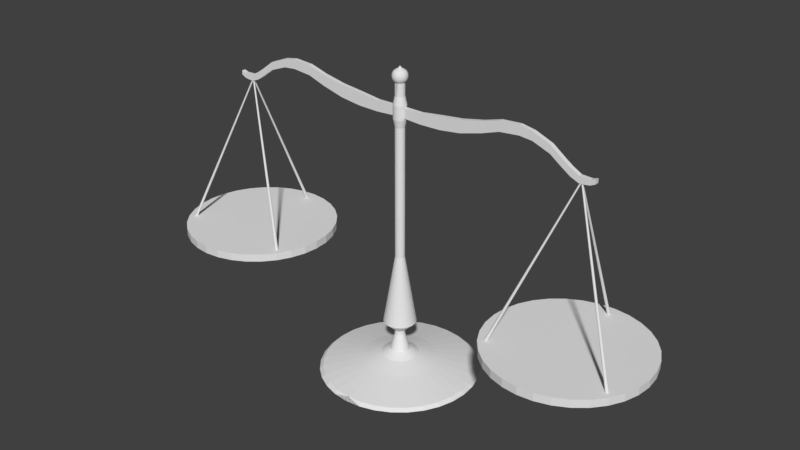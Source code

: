 # Source: balanceScale_pretty2.blend  (saved by Blender 2.79.0; exported with 4.5.12 LTS)
import bpy
from mathutils import Matrix  # noqa: F401  (used for matrix-valued properties, if any)

bpy.ops.wm.read_factory_settings(use_empty=True)
scene = bpy.context.scene
scene.name = 'Scene'

# ---- collections
col_collection_1 = bpy.data.collections.new('Collection 1'); scene.collection.children.link(col_collection_1)

# ---- world
world_world = bpy.data.worlds.new('World'); scene.world = world_world
world_world.color = (0.05088, 0.05088, 0.05088)
world_world.use_sun_shadow = False
world_world.sun_shadow_jitter_overblur = 0.0
world_world.cycles.sampling_method = 'MANUAL'

# ---- meshes
me_cylinder_002 = bpy.data.meshes.new('Cylinder.002')
me_cylinder_002.from_pydata([(-37.9, -23.49, 0.07221), (-0.4076, 0.01586, 2.76), (-37.7, -23.51, 0.07221), (-0.3065, 0.005902, 2.76), (-37.52, -23.57, 0.07221), (-0.2094, -0.02357, 2.76), (-37.34, -23.66, 0.07221), (-0.1198, -0.07144, 2.76), (-37.19, -23.79, 0.07221), (-0.04133, -0.1359, 2.76), (-37.07, -23.94, 0.07221), (0.02308, -0.2143, 2.76), (-36.97, -24.11, 0.07221), (0.07095, -0.3039, 2.76), (-36.92, -24.3, 0.07221), (0.1004, -0.4011, 2.76), (-36.9, -24.49, 0.07221), (0.1104, -0.5021, 2.76), (-36.92, -24.69, 0.07221), (0.1004, -0.6032, 2.76), (-36.97, -24.88, 0.07221), (0.07095, -0.7003, 2.76), (-37.07, -25.05, 0.07221), (0.02308, -0.7899, 2.76), (-37.19, -25.2, 0.07221), (-0.04133, -0.8684, 2.76), (-37.34, -25.32, 0.07221), (-0.1198, -0.9328, 2.76), (-37.52, -25.42, 0.07221), (-0.2094, -0.9806, 2.76), (-37.7, -25.47, 0.07221), (-0.3065, -1.01, 2.76), (-37.9, -25.49, 0.07221), (-0.4076, -1.02, 2.76), (-38.09, -25.47, 0.07221), (-0.5086, -1.01, 2.76), (-38.28, -25.42, 0.07221), (-0.6058, -0.9806, 2.76), (-38.45, -25.32, 0.07221), (-0.6953, -0.9328, 2.76), (-38.61, -25.2, 0.07221), (-0.7738, -0.8684, 2.76), (-38.73, -25.05, 0.07221), (-0.8383, -0.7899, 2.76), (-38.82, -24.88, 0.07221), (-0.8861, -0.7003, 2.76), (-38.88, -24.69, 0.07221), (-0.9156, -0.6032, 2.76), (-38.9, -24.49, 0.07221), (-0.9255, -0.5021, 2.76), (-38.88, -24.3, 0.07221), (-0.9156, -0.4011, 2.76), (-38.82, -24.11, 0.07221), (-0.8861, -0.3039, 2.76), (-38.73, -23.94, 0.07221), (-0.8383, -0.2143, 2.76), (-38.61, -23.79, 0.07221), (-0.7738, -0.1359, 2.76), (-38.45, -23.66, 0.07221), (-0.6953, -0.07144, 2.76), (-38.28, -23.57, 0.07221), (-0.6058, -0.02357, 2.76), (-38.09, -23.51, 0.07221), (-0.5086, 0.005903, 2.76), (38.46, -23.49, 0.07221), (0.6509, 0.004193, 2.76), (38.65, -23.51, 0.07221), (0.7497, -0.005535, 2.76), (38.84, -23.57, 0.07221), (0.8446, -0.03435, 2.76), (39.01, -23.66, 0.07221), (0.9322, -0.08113, 2.76), (39.17, -23.79, 0.07221), (1.009, -0.1441, 2.76), (39.29, -23.94, 0.07221), (1.072, -0.2208, 2.76), (39.38, -24.11, 0.07221), (1.119, -0.3084, 2.76), (39.44, -24.3, 0.07221), (1.147, -0.4033, 2.76), (39.46, -24.49, 0.07221), (1.157, -0.5021, 2.76), (39.44, -24.69, 0.07221), (1.147, -0.6009, 2.76), (39.38, -24.88, 0.07221), (1.119, -0.6959, 2.76), (39.29, -25.05, 0.07221), (1.072, -0.7834, 2.76), (39.17, -25.2, 0.07221), (1.009, -0.8601, 2.76), (39.01, -25.32, 0.07221), (0.9322, -0.9231, 2.76), (38.84, -25.42, 0.07221), (0.8446, -0.9699, 2.76), (38.65, -25.47, 0.07221), (0.7497, -0.9987, 2.76), (38.46, -25.49, 0.07221), (0.6509, -1.008, 2.76), (38.26, -25.47, 0.07221), (0.5521, -0.9987, 2.76), (38.08, -25.42, 0.07221), (0.4571, -0.9699, 2.76), (37.9, -25.32, 0.07221), (0.3696, -0.9231, 2.76), (37.75, -25.2, 0.07221), (0.2929, -0.8601, 2.76), (37.63, -25.05, 0.07221), (0.2299, -0.7834, 2.76), (37.53, -24.88, 0.07221), (0.1831, -0.6959, 2.76), (37.48, -24.69, 0.07221), (0.1543, -0.6009, 2.76), (37.46, -24.49, 0.07221), (0.1446, -0.5021, 2.76), (37.48, -24.3, 0.07221), (0.1543, -0.4033, 2.76), (37.53, -24.11, 0.07221), (0.1831, -0.3084, 2.76), (37.63, -23.94, 0.07221), (0.2299, -0.2208, 2.76), (37.75, -23.79, 0.07221), (0.2929, -0.1441, 2.76), (37.9, -23.66, 0.07221), (0.3696, -0.08113, 2.76), (38.08, -23.57, 0.07221), (0.4571, -0.03435, 2.76), (38.26, -23.51, 0.07221), (0.5521, -0.005535, 2.76), (-0.201, 44.14, 0.07221), (0.115, 0.9675, 2.76), (-0.005924, 44.12, 0.07221), (0.2188, 0.9573, 2.76), (0.1817, 44.07, 0.07221), (0.3186, 0.927, 2.76), (0.3546, 43.97, 0.07221), (0.4106, 0.8779, 2.76), (0.5061, 43.85, 0.07221), (0.4912, 0.8117, 2.76), (0.6305, 43.7, 0.07221), (0.5574, 0.7311, 2.76), (0.7229, 43.53, 0.07221), (0.6065, 0.6391, 2.76), (0.7798, 43.34, 0.07221), (0.6368, 0.5393, 2.76), (0.799, 43.14, 0.07221), (0.6471, 0.4355, 2.76), (0.7798, 42.95, 0.07221), (0.6368, 0.3317, 2.76), (0.7229, 42.76, 0.07221), (0.6065, 0.2319, 2.76), (0.6305, 42.59, 0.07221), (0.5574, 0.1399, 2.76), (0.5061, 42.44, 0.07221), (0.4912, 0.05924, 2.76), (0.3546, 42.31, 0.07221), (0.4106, -0.006924, 2.76), (0.1817, 42.22, 0.07221), (0.3186, -0.0561, 2.76), (-0.005924, 42.16, 0.07221), (0.2188, -0.08637, 2.76), (-0.201, 42.14, 0.07221), (0.115, -0.0966, 2.76), (-0.3961, 42.16, 0.07221), (0.01118, -0.08637, 2.76), (-0.5837, 42.22, 0.07221), (-0.08863, -0.0561, 2.76), (-0.7566, 42.31, 0.07221), (-0.1806, -0.006924, 2.76), (-0.9081, 42.44, 0.07221), (-0.2612, 0.05924, 2.76), (-1.032, 42.59, 0.07221), (-0.3274, 0.1399, 2.76), (-1.125, 42.76, 0.07221), (-0.3766, 0.2319, 2.76), (-1.182, 42.95, 0.07221), (-0.4069, 0.3317, 2.76), (-1.201, 43.14, 0.07221), (-0.4171, 0.4355, 2.76), (-1.182, 43.34, 0.07221), (-0.4069, 0.5393, 2.76), (-1.125, 43.53, 0.07221), (-0.3766, 0.6391, 2.76), (-1.032, 43.7, 0.07221), (-0.3274, 0.7311, 2.76), (-0.9081, 43.85, 0.07221), (-0.2612, 0.8117, 2.76), (-0.7566, 43.97, 0.07221), (-0.1806, 0.8779, 2.76), (-0.5837, 44.07, 0.07221), (-0.08863, 0.927, 2.76), (-0.3961, 44.12, 0.07221), (0.01119, 0.9573, 2.76)], [], [(0, 1, 3, 2), (2, 3, 5, 4), (4, 5, 7, 6), (6, 7, 9, 8), (8, 9, 11, 10), (10, 11, 13, 12), (12, 13, 15, 14), (14, 15, 17, 16), (16, 17, 19, 18), (18, 19, 21, 20), (20, 21, 23, 22), (22, 23, 25, 24), (24, 25, 27, 26), (26, 27, 29, 28), (28, 29, 31, 30), (30, 31, 33, 32), (32, 33, 35, 34), (34, 35, 37, 36), (36, 37, 39, 38), (38, 39, 41, 40), (40, 41, 43, 42), (42, 43, 45, 44), (44, 45, 47, 46), (46, 47, 49, 48), (48, 49, 51, 50), (50, 51, 53, 52), (52, 53, 55, 54), (54, 55, 57, 56), (56, 57, 59, 58), (58, 59, 61, 60), (3, 1, 63, 61, 59, 57, 55, 53, 51, 49, 47, 45, 43, 41, 39, 37, 35, 33, 31, 29, 27, 25, 23, 21, 19, 17, 15, 13, 11, 9, 7, 5), (60, 61, 63, 62), (62, 63, 1, 0), (0, 2, 4, 6, 8, 10, 12, 14, 16, 18, 20, 22, 24, 26, 28, 30, 32, 34, 36, 38, 40, 42, 44, 46, 48, 50, 52, 54, 56, 58, 60, 62), (64, 65, 67, 66), (66, 67, 69, 68), (68, 69, 71, 70), (70, 71, 73, 72), (72, 73, 75, 74), (74, 75, 77, 76), (76, 77, 79, 78), (78, 79, 81, 80), (80, 81, 83, 82), (82, 83, 85, 84), (84, 85, 87, 86), (86, 87, 89, 88), (88, 89, 91, 90), (90, 91, 93, 92), (92, 93, 95, 94), (94, 95, 97, 96), (96, 97, 99, 98), (98, 99, 101, 100), (100, 101, 103, 102), (102, 103, 105, 104), (104, 105, 107, 106), (106, 107, 109, 108), (108, 109, 111, 110), (110, 111, 113, 112), (112, 113, 115, 114), (114, 115, 117, 116), (116, 117, 119, 118), (118, 119, 121, 120), (120, 121, 123, 122), (122, 123, 125, 124), (67, 65, 127, 125, 123, 121, 119, 117, 115, 113, 111, 109, 107, 105, 103, 101, 99, 97, 95, 93, 91, 89, 87, 85, 83, 81, 79, 77, 75, 73, 71, 69), (124, 125, 127, 126), (126, 127, 65, 64), (64, 66, 68, 70, 72, 74, 76, 78, 80, 82, 84, 86, 88, 90, 92, 94, 96, 98, 100, 102, 104, 106, 108, 110, 112, 114, 116, 118, 120, 122, 124, 126), (128, 129, 131, 130), (130, 131, 133, 132), (132, 133, 135, 134), (134, 135, 137, 136), (136, 137, 139, 138), (138, 139, 141, 140), (140, 141, 143, 142), (142, 143, 145, 144), (144, 145, 147, 146), (146, 147, 149, 148), (148, 149, 151, 150), (150, 151, 153, 152), (152, 153, 155, 154), (154, 155, 157, 156), (156, 157, 159, 158), (158, 159, 161, 160), (160, 161, 163, 162), (162, 163, 165, 164), (164, 165, 167, 166), (166, 167, 169, 168), (168, 169, 171, 170), (170, 171, 173, 172), (172, 173, 175, 174), (174, 175, 177, 176), (176, 177, 179, 178), (178, 179, 181, 180), (180, 181, 183, 182), (182, 183, 185, 184), (184, 185, 187, 186), (186, 187, 189, 188), (131, 129, 191, 189, 187, 185, 183, 181, 179, 177, 175, 173, 171, 169, 167, 165, 163, 161, 159, 157, 155, 153, 151, 149, 147, 145, 143, 141, 139, 137, 135, 133), (188, 189, 191, 190), (190, 191, 129, 128), (128, 130, 132, 134, 136, 138, 140, 142, 144, 146, 148, 150, 152, 154, 156, 158, 160, 162, 164, 166, 168, 170, 172, 174, 176, 178, 180, 182, 184, 186, 188, 190)])
me_cylinder_002.use_remesh_preserve_volume = False
me_cylinder_002.use_remesh_preserve_attributes = False
me_cylinder_002.use_mirror_vertex_groups = False
me_cylinder_002.update()
me_cylinder_003 = bpy.data.meshes.new('Cylinder.003')
me_cylinder_003.from_pydata([(0.0, 1.0, -1.0), (0.0, 1.0, 1.0), (0.1951, 0.9808, -1.0), (0.1951, 0.9808, 1.0), (0.3827, 0.9239, -1.0), (0.3827, 0.9239, 1.0), (0.5556, 0.8315, -1.0), (0.5556, 0.8315, 1.0), (0.7071, 0.7071, -1.0), (0.7071, 0.7071, 1.0), (0.8315, 0.5556, -1.0), (0.8315, 0.5556, 1.0), (0.9239, 0.3827, -1.0), (0.9239, 0.3827, 1.0), (0.9808, 0.1951, -1.0), (0.9808, 0.1951, 1.0), (1.0, 7.55e-08, -1.0), (1.0, 7.55e-08, 1.0), (0.9808, -0.1951, -1.0), (0.9808, -0.1951, 1.0), (0.9239, -0.3827, -1.0), (0.9239, -0.3827, 1.0), (0.8315, -0.5556, -1.0), (0.8315, -0.5556, 1.0), (0.7071, -0.7071, -1.0), (0.7071, -0.7071, 1.0), (0.5556, -0.8315, -1.0), (0.5556, -0.8315, 1.0), (0.3827, -0.9239, -1.0), (0.3827, -0.9239, 1.0), (0.1951, -0.9808, -1.0), (0.1951, -0.9808, 1.0), (-3.258e-07, -1.0, -1.0), (-3.258e-07, -1.0, 1.0), (-0.1951, -0.9808, -1.0), (-0.1951, -0.9808, 1.0), (-0.3827, -0.9239, -1.0), (-0.3827, -0.9239, 1.0), (-0.5556, -0.8315, -1.0), (-0.5556, -0.8315, 1.0), (-0.7071, -0.7071, -1.0), (-0.7071, -0.7071, 1.0), (-0.8315, -0.5556, -1.0), (-0.8315, -0.5556, 1.0), (-0.9239, -0.3827, -1.0), (-0.9239, -0.3827, 1.0), (-0.9808, -0.1951, -1.0), (-0.9808, -0.1951, 1.0), (-1.0, 9.656e-07, -1.0), (-1.0, 9.656e-07, 1.0), (-0.9808, 0.1951, -1.0), (-0.9808, 0.1951, 1.0), (-0.9239, 0.3827, -1.0), (-0.9239, 0.3827, 1.0), (-0.8315, 0.5556, -1.0), (-0.8315, 0.5556, 1.0), (-0.7071, 0.7071, -1.0), (-0.7071, 0.7071, 1.0), (-0.5556, 0.8315, -1.0), (-0.5556, 0.8315, 1.0), (-0.3827, 0.9239, -1.0), (-0.3827, 0.9239, 1.0), (-0.1951, 0.9808, -1.0), (-0.1951, 0.9808, 1.0)], [], [(0, 1, 3, 2), (2, 3, 5, 4), (4, 5, 7, 6), (6, 7, 9, 8), (8, 9, 11, 10), (10, 11, 13, 12), (12, 13, 15, 14), (14, 15, 17, 16), (16, 17, 19, 18), (18, 19, 21, 20), (20, 21, 23, 22), (22, 23, 25, 24), (24, 25, 27, 26), (26, 27, 29, 28), (28, 29, 31, 30), (30, 31, 33, 32), (32, 33, 35, 34), (34, 35, 37, 36), (36, 37, 39, 38), (38, 39, 41, 40), (40, 41, 43, 42), (42, 43, 45, 44), (44, 45, 47, 46), (46, 47, 49, 48), (48, 49, 51, 50), (50, 51, 53, 52), (52, 53, 55, 54), (54, 55, 57, 56), (56, 57, 59, 58), (58, 59, 61, 60), (3, 1, 63, 61, 59, 57, 55, 53, 51, 49, 47, 45, 43, 41, 39, 37, 35, 33, 31, 29, 27, 25, 23, 21, 19, 17, 15, 13, 11, 9, 7, 5), (60, 61, 63, 62), (62, 63, 1, 0), (0, 2, 4, 6, 8, 10, 12, 14, 16, 18, 20, 22, 24, 26, 28, 30, 32, 34, 36, 38, 40, 42, 44, 46, 48, 50, 52, 54, 56, 58, 60, 62)])
me_cylinder_003.use_remesh_preserve_volume = False
me_cylinder_003.use_remesh_preserve_attributes = False
me_cylinder_003.use_mirror_vertex_groups = False
me_cylinder_003.update()
me_cube = bpy.data.meshes.new('Cube')
me_cube.from_pydata([(5.412e-05, -0.01331, -0.0367), (5.412e-05, -0.01331, 0.02088), (5.412e-05, 0.01331, -0.0367), (5.412e-05, 0.01331, 0.02088), (1.286, -0.01331, -0.07757), (1.286, -0.01331, -0.05134), (1.286, 0.01331, -0.07757), (1.286, 0.01331, -0.05134), (0.816, 0.01331, 0.0627), (0.816, 0.01331, 0.1226), (0.816, -0.01331, 0.0627), (0.816, -0.01331, 0.1226), (0.1563, 0.01331, -0.0463), (0.1563, -0.01331, 0.02007), (0.1563, 0.01331, 0.02007), (0.1563, -0.01331, -0.0463), (0.6909, 0.01331, 0.1142), (0.6909, -0.01331, 0.05075), (0.6909, 0.01331, 0.05075), (0.6909, -0.01331, 0.1142), (0.4324, 0.01331, -0.02587), (0.4324, -0.01331, 0.05245), (0.4324, 0.01331, 0.05245), (0.4324, -0.01331, -0.02587), (0.8991, 0.01331, 0.1075), (0.8991, -0.01331, 0.05469), (0.8991, 0.01331, 0.05469), (0.8991, -0.01331, 0.1075), (1.138, 0.01331, -0.02944), (1.138, -0.01331, -0.07691), (1.138, 0.01331, -0.07691), (1.138, -0.01331, -0.02944), (1.01, 0.01331, 0.01297), (1.01, -0.01331, 0.06342), (1.01, 0.01331, 0.06342), (1.01, -0.01331, 0.01297), (0.2943, 0.01331, -0.0433), (0.2943, -0.01331, 0.03714), (0.2943, 0.01331, 0.03714), (0.2943, -0.01331, -0.0433), (0.5738, 0.01331, 0.08053), (0.5738, -0.01331, 0.01118), (0.5738, 0.01331, 0.01118), (0.5738, -0.01331, 0.08053), (1.19, 0.01331, -0.05798), (1.19, -0.01331, -0.09922), (1.19, 0.01331, -0.09922), (1.19, -0.01331, -0.05798), (1.087, 0.01331, 0.005832), (1.087, -0.01331, -0.04281), (1.087, 0.01331, -0.04281), (1.087, -0.01331, 0.005832), (1.224, 0.01331, -0.0595), (1.224, -0.01331, -0.09722), (1.224, 0.01331, -0.09722), (1.224, -0.01331, -0.0595), (1.256, 0.01331, -0.06055), (1.256, -0.01331, -0.09233), (1.256, 0.01331, -0.09233), (1.256, -0.01331, -0.06055)], [], [(0, 1, 3, 2), (58, 56, 7, 6), (6, 7, 5, 4), (15, 13, 1, 0), (58, 6, 4, 57), (14, 3, 1, 13), (24, 9, 11, 27), (18, 8, 10, 17), (25, 27, 11, 10), (18, 16, 9, 8), (2, 3, 14, 12), (2, 12, 15, 0), (38, 14, 13, 37), (39, 37, 13, 15), (10, 11, 19, 17), (9, 16, 19, 11), (42, 40, 16, 18), (42, 18, 17, 41), (36, 20, 23, 39), (36, 38, 22, 20), (41, 43, 21, 23), (40, 22, 21, 43), (35, 33, 27, 25), (34, 24, 27, 33), (8, 26, 25, 10), (8, 9, 24, 26), (44, 28, 31, 47), (45, 47, 31, 29), (50, 30, 29, 49), (50, 48, 28, 30), (26, 24, 34, 32), (26, 32, 35, 25), (48, 34, 33, 51), (49, 51, 33, 35), (12, 14, 38, 36), (12, 36, 39, 15), (23, 21, 37, 39), (22, 38, 37, 21), (16, 40, 43, 19), (17, 19, 43, 41), (20, 42, 41, 23), (20, 22, 40, 42), (53, 55, 47, 45), (52, 44, 47, 55), (30, 46, 45, 29), (30, 28, 44, 46), (29, 31, 51, 49), (28, 48, 51, 31), (32, 34, 48, 50), (32, 50, 49, 35), (56, 52, 55, 59), (57, 59, 55, 53), (46, 54, 53, 45), (46, 44, 52, 54), (4, 5, 59, 57), (7, 56, 59, 5), (54, 58, 57, 53), (54, 52, 56, 58)])
me_cube.use_remesh_preserve_volume = False
me_cube.use_remesh_preserve_attributes = False
me_cube.use_mirror_vertex_groups = False
me_cube.update()
me_cylinder_007 = bpy.data.meshes.new('Cylinder.007')
me_cylinder_007.from_pydata([(-37.9, -23.49, 0.07221), (-0.4076, 0.01586, 2.76), (-37.7, -23.51, 0.07221), (-0.3065, 0.005902, 2.76), (-37.52, -23.57, 0.07221), (-0.2094, -0.02357, 2.76), (-37.34, -23.66, 0.07221), (-0.1198, -0.07144, 2.76), (-37.19, -23.79, 0.07221), (-0.04133, -0.1359, 2.76), (-37.07, -23.94, 0.07221), (0.02308, -0.2143, 2.76), (-36.97, -24.11, 0.07221), (0.07095, -0.3039, 2.76), (-36.92, -24.3, 0.07221), (0.1004, -0.4011, 2.76), (-36.9, -24.49, 0.07221), (0.1104, -0.5021, 2.76), (-36.92, -24.69, 0.07221), (0.1004, -0.6032, 2.76), (-36.97, -24.88, 0.07221), (0.07095, -0.7003, 2.76), (-37.07, -25.05, 0.07221), (0.02308, -0.7899, 2.76), (-37.19, -25.2, 0.07221), (-0.04133, -0.8684, 2.76), (-37.34, -25.32, 0.07221), (-0.1198, -0.9328, 2.76), (-37.52, -25.42, 0.07221), (-0.2094, -0.9806, 2.76), (-37.7, -25.47, 0.07221), (-0.3065, -1.01, 2.76), (-37.9, -25.49, 0.07221), (-0.4076, -1.02, 2.76), (-38.09, -25.47, 0.07221), (-0.5086, -1.01, 2.76), (-38.28, -25.42, 0.07221), (-0.6058, -0.9806, 2.76), (-38.45, -25.32, 0.07221), (-0.6953, -0.9328, 2.76), (-38.61, -25.2, 0.07221), (-0.7738, -0.8684, 2.76), (-38.73, -25.05, 0.07221), (-0.8383, -0.7899, 2.76), (-38.82, -24.88, 0.07221), (-0.8861, -0.7003, 2.76), (-38.88, -24.69, 0.07221), (-0.9156, -0.6032, 2.76), (-38.9, -24.49, 0.07221), (-0.9255, -0.5021, 2.76), (-38.88, -24.3, 0.07221), (-0.9156, -0.4011, 2.76), (-38.82, -24.11, 0.07221), (-0.8861, -0.3039, 2.76), (-38.73, -23.94, 0.07221), (-0.8383, -0.2143, 2.76), (-38.61, -23.79, 0.07221), (-0.7738, -0.1359, 2.76), (-38.45, -23.66, 0.07221), (-0.6953, -0.07144, 2.76), (-38.28, -23.57, 0.07221), (-0.6058, -0.02357, 2.76), (-38.09, -23.51, 0.07221), (-0.5086, 0.005903, 2.76), (38.46, -23.49, 0.07221), (0.6509, 0.004193, 2.76), (38.65, -23.51, 0.07221), (0.7497, -0.005535, 2.76), (38.84, -23.57, 0.07221), (0.8446, -0.03435, 2.76), (39.01, -23.66, 0.07221), (0.9322, -0.08113, 2.76), (39.17, -23.79, 0.07221), (1.009, -0.1441, 2.76), (39.29, -23.94, 0.07221), (1.072, -0.2208, 2.76), (39.38, -24.11, 0.07221), (1.119, -0.3084, 2.76), (39.44, -24.3, 0.07221), (1.147, -0.4033, 2.76), (39.46, -24.49, 0.07221), (1.157, -0.5021, 2.76), (39.44, -24.69, 0.07221), (1.147, -0.6009, 2.76), (39.38, -24.88, 0.07221), (1.119, -0.6959, 2.76), (39.29, -25.05, 0.07221), (1.072, -0.7834, 2.76), (39.17, -25.2, 0.07221), (1.009, -0.8601, 2.76), (39.01, -25.32, 0.07221), (0.9322, -0.9231, 2.76), (38.84, -25.42, 0.07221), (0.8446, -0.9699, 2.76), (38.65, -25.47, 0.07221), (0.7497, -0.9987, 2.76), (38.46, -25.49, 0.07221), (0.6509, -1.008, 2.76), (38.26, -25.47, 0.07221), (0.5521, -0.9987, 2.76), (38.08, -25.42, 0.07221), (0.4571, -0.9699, 2.76), (37.9, -25.32, 0.07221), (0.3696, -0.9231, 2.76), (37.75, -25.2, 0.07221), (0.2929, -0.8601, 2.76), (37.63, -25.05, 0.07221), (0.2299, -0.7834, 2.76), (37.53, -24.88, 0.07221), (0.1831, -0.6959, 2.76), (37.48, -24.69, 0.07221), (0.1543, -0.6009, 2.76), (37.46, -24.49, 0.07221), (0.1446, -0.5021, 2.76), (37.48, -24.3, 0.07221), (0.1543, -0.4033, 2.76), (37.53, -24.11, 0.07221), (0.1831, -0.3084, 2.76), (37.63, -23.94, 0.07221), (0.2299, -0.2208, 2.76), (37.75, -23.79, 0.07221), (0.2929, -0.1441, 2.76), (37.9, -23.66, 0.07221), (0.3696, -0.08113, 2.76), (38.08, -23.57, 0.07221), (0.4571, -0.03435, 2.76), (38.26, -23.51, 0.07221), (0.5521, -0.005535, 2.76), (-0.201, 44.14, 0.07221), (0.115, 0.9675, 2.76), (-0.005924, 44.12, 0.07221), (0.2188, 0.9573, 2.76), (0.1817, 44.07, 0.07221), (0.3186, 0.927, 2.76), (0.3546, 43.97, 0.07221), (0.4106, 0.8779, 2.76), (0.5061, 43.85, 0.07221), (0.4912, 0.8117, 2.76), (0.6305, 43.7, 0.07221), (0.5574, 0.7311, 2.76), (0.7229, 43.53, 0.07221), (0.6065, 0.6391, 2.76), (0.7798, 43.34, 0.07221), (0.6368, 0.5393, 2.76), (0.799, 43.14, 0.07221), (0.6471, 0.4355, 2.76), (0.7798, 42.95, 0.07221), (0.6368, 0.3317, 2.76), (0.7229, 42.76, 0.07221), (0.6065, 0.2319, 2.76), (0.6305, 42.59, 0.07221), (0.5574, 0.1399, 2.76), (0.5061, 42.44, 0.07221), (0.4912, 0.05924, 2.76), (0.3546, 42.31, 0.07221), (0.4106, -0.006924, 2.76), (0.1817, 42.22, 0.07221), (0.3186, -0.0561, 2.76), (-0.005924, 42.16, 0.07221), (0.2188, -0.08637, 2.76), (-0.201, 42.14, 0.07221), (0.115, -0.0966, 2.76), (-0.3961, 42.16, 0.07221), (0.01118, -0.08637, 2.76), (-0.5837, 42.22, 0.07221), (-0.08863, -0.0561, 2.76), (-0.7566, 42.31, 0.07221), (-0.1806, -0.006924, 2.76), (-0.9081, 42.44, 0.07221), (-0.2612, 0.05924, 2.76), (-1.032, 42.59, 0.07221), (-0.3274, 0.1399, 2.76), (-1.125, 42.76, 0.07221), (-0.3766, 0.2319, 2.76), (-1.182, 42.95, 0.07221), (-0.4069, 0.3317, 2.76), (-1.201, 43.14, 0.07221), (-0.4171, 0.4355, 2.76), (-1.182, 43.34, 0.07221), (-0.4069, 0.5393, 2.76), (-1.125, 43.53, 0.07221), (-0.3766, 0.6391, 2.76), (-1.032, 43.7, 0.07221), (-0.3274, 0.7311, 2.76), (-0.9081, 43.85, 0.07221), (-0.2612, 0.8117, 2.76), (-0.7566, 43.97, 0.07221), (-0.1806, 0.8779, 2.76), (-0.5837, 44.07, 0.07221), (-0.08863, 0.927, 2.76), (-0.3961, 44.12, 0.07221), (0.01119, 0.9573, 2.76)], [], [(0, 1, 3, 2), (2, 3, 5, 4), (4, 5, 7, 6), (6, 7, 9, 8), (8, 9, 11, 10), (10, 11, 13, 12), (12, 13, 15, 14), (14, 15, 17, 16), (16, 17, 19, 18), (18, 19, 21, 20), (20, 21, 23, 22), (22, 23, 25, 24), (24, 25, 27, 26), (26, 27, 29, 28), (28, 29, 31, 30), (30, 31, 33, 32), (32, 33, 35, 34), (34, 35, 37, 36), (36, 37, 39, 38), (38, 39, 41, 40), (40, 41, 43, 42), (42, 43, 45, 44), (44, 45, 47, 46), (46, 47, 49, 48), (48, 49, 51, 50), (50, 51, 53, 52), (52, 53, 55, 54), (54, 55, 57, 56), (56, 57, 59, 58), (58, 59, 61, 60), (3, 1, 63, 61, 59, 57, 55, 53, 51, 49, 47, 45, 43, 41, 39, 37, 35, 33, 31, 29, 27, 25, 23, 21, 19, 17, 15, 13, 11, 9, 7, 5), (60, 61, 63, 62), (62, 63, 1, 0), (0, 2, 4, 6, 8, 10, 12, 14, 16, 18, 20, 22, 24, 26, 28, 30, 32, 34, 36, 38, 40, 42, 44, 46, 48, 50, 52, 54, 56, 58, 60, 62), (64, 65, 67, 66), (66, 67, 69, 68), (68, 69, 71, 70), (70, 71, 73, 72), (72, 73, 75, 74), (74, 75, 77, 76), (76, 77, 79, 78), (78, 79, 81, 80), (80, 81, 83, 82), (82, 83, 85, 84), (84, 85, 87, 86), (86, 87, 89, 88), (88, 89, 91, 90), (90, 91, 93, 92), (92, 93, 95, 94), (94, 95, 97, 96), (96, 97, 99, 98), (98, 99, 101, 100), (100, 101, 103, 102), (102, 103, 105, 104), (104, 105, 107, 106), (106, 107, 109, 108), (108, 109, 111, 110), (110, 111, 113, 112), (112, 113, 115, 114), (114, 115, 117, 116), (116, 117, 119, 118), (118, 119, 121, 120), (120, 121, 123, 122), (122, 123, 125, 124), (67, 65, 127, 125, 123, 121, 119, 117, 115, 113, 111, 109, 107, 105, 103, 101, 99, 97, 95, 93, 91, 89, 87, 85, 83, 81, 79, 77, 75, 73, 71, 69), (124, 125, 127, 126), (126, 127, 65, 64), (64, 66, 68, 70, 72, 74, 76, 78, 80, 82, 84, 86, 88, 90, 92, 94, 96, 98, 100, 102, 104, 106, 108, 110, 112, 114, 116, 118, 120, 122, 124, 126), (128, 129, 131, 130), (130, 131, 133, 132), (132, 133, 135, 134), (134, 135, 137, 136), (136, 137, 139, 138), (138, 139, 141, 140), (140, 141, 143, 142), (142, 143, 145, 144), (144, 145, 147, 146), (146, 147, 149, 148), (148, 149, 151, 150), (150, 151, 153, 152), (152, 153, 155, 154), (154, 155, 157, 156), (156, 157, 159, 158), (158, 159, 161, 160), (160, 161, 163, 162), (162, 163, 165, 164), (164, 165, 167, 166), (166, 167, 169, 168), (168, 169, 171, 170), (170, 171, 173, 172), (172, 173, 175, 174), (174, 175, 177, 176), (176, 177, 179, 178), (178, 179, 181, 180), (180, 181, 183, 182), (182, 183, 185, 184), (184, 185, 187, 186), (186, 187, 189, 188), (131, 129, 191, 189, 187, 185, 183, 181, 179, 177, 175, 173, 171, 169, 167, 165, 163, 161, 159, 157, 155, 153, 151, 149, 147, 145, 143, 141, 139, 137, 135, 133), (188, 189, 191, 190), (190, 191, 129, 128), (128, 130, 132, 134, 136, 138, 140, 142, 144, 146, 148, 150, 152, 154, 156, 158, 160, 162, 164, 166, 168, 170, 172, 174, 176, 178, 180, 182, 184, 186, 188, 190)])
me_cylinder_007.use_remesh_preserve_volume = False
me_cylinder_007.use_remesh_preserve_attributes = False
me_cylinder_007.use_mirror_vertex_groups = False
me_cylinder_007.update()
me_cylinder_009 = bpy.data.meshes.new('Cylinder.009')
me_cylinder_009.from_pydata([(0.0, 1.0, -1.0), (0.0, 1.0, 1.0), (0.1951, 0.9808, -1.0), (0.1951, 0.9808, 1.0), (0.3827, 0.9239, -1.0), (0.3827, 0.9239, 1.0), (0.5556, 0.8315, -1.0), (0.5556, 0.8315, 1.0), (0.7071, 0.7071, -1.0), (0.7071, 0.7071, 1.0), (0.8315, 0.5556, -1.0), (0.8315, 0.5556, 1.0), (0.9239, 0.3827, -1.0), (0.9239, 0.3827, 1.0), (0.9808, 0.1951, -1.0), (0.9808, 0.1951, 1.0), (1.0, 7.55e-08, -1.0), (1.0, 7.55e-08, 1.0), (0.9808, -0.1951, -1.0), (0.9808, -0.1951, 1.0), (0.9239, -0.3827, -1.0), (0.9239, -0.3827, 1.0), (0.8315, -0.5556, -1.0), (0.8315, -0.5556, 1.0), (0.7071, -0.7071, -1.0), (0.7071, -0.7071, 1.0), (0.5556, -0.8315, -1.0), (0.5556, -0.8315, 1.0), (0.3827, -0.9239, -1.0), (0.3827, -0.9239, 1.0), (0.1951, -0.9808, -1.0), (0.1951, -0.9808, 1.0), (-3.258e-07, -1.0, -1.0), (-3.258e-07, -1.0, 1.0), (-0.1951, -0.9808, -1.0), (-0.1951, -0.9808, 1.0), (-0.3827, -0.9239, -1.0), (-0.3827, -0.9239, 1.0), (-0.5556, -0.8315, -1.0), (-0.5556, -0.8315, 1.0), (-0.7071, -0.7071, -1.0), (-0.7071, -0.7071, 1.0), (-0.8315, -0.5556, -1.0), (-0.8315, -0.5556, 1.0), (-0.9239, -0.3827, -1.0), (-0.9239, -0.3827, 1.0), (-0.9808, -0.1951, -1.0), (-0.9808, -0.1951, 1.0), (-1.0, 9.656e-07, -1.0), (-1.0, 9.656e-07, 1.0), (-0.9808, 0.1951, -1.0), (-0.9808, 0.1951, 1.0), (-0.9239, 0.3827, -1.0), (-0.9239, 0.3827, 1.0), (-0.8315, 0.5556, -1.0), (-0.8315, 0.5556, 1.0), (-0.7071, 0.7071, -1.0), (-0.7071, 0.7071, 1.0), (-0.5556, 0.8315, -1.0), (-0.5556, 0.8315, 1.0), (-0.3827, 0.9239, -1.0), (-0.3827, 0.9239, 1.0), (-0.1951, 0.9808, -1.0), (-0.1951, 0.9808, 1.0)], [], [(0, 1, 3, 2), (2, 3, 5, 4), (4, 5, 7, 6), (6, 7, 9, 8), (8, 9, 11, 10), (10, 11, 13, 12), (12, 13, 15, 14), (14, 15, 17, 16), (16, 17, 19, 18), (18, 19, 21, 20), (20, 21, 23, 22), (22, 23, 25, 24), (24, 25, 27, 26), (26, 27, 29, 28), (28, 29, 31, 30), (30, 31, 33, 32), (32, 33, 35, 34), (34, 35, 37, 36), (36, 37, 39, 38), (38, 39, 41, 40), (40, 41, 43, 42), (42, 43, 45, 44), (44, 45, 47, 46), (46, 47, 49, 48), (48, 49, 51, 50), (50, 51, 53, 52), (52, 53, 55, 54), (54, 55, 57, 56), (56, 57, 59, 58), (58, 59, 61, 60), (3, 1, 63, 61, 59, 57, 55, 53, 51, 49, 47, 45, 43, 41, 39, 37, 35, 33, 31, 29, 27, 25, 23, 21, 19, 17, 15, 13, 11, 9, 7, 5), (60, 61, 63, 62), (62, 63, 1, 0), (0, 2, 4, 6, 8, 10, 12, 14, 16, 18, 20, 22, 24, 26, 28, 30, 32, 34, 36, 38, 40, 42, 44, 46, 48, 50, 52, 54, 56, 58, 60, 62)])
me_cylinder_009.use_remesh_preserve_volume = False
me_cylinder_009.use_remesh_preserve_attributes = False
me_cylinder_009.use_mirror_vertex_groups = False
me_cylinder_009.update()
me_cylinder_001 = bpy.data.meshes.new('Cylinder.001')
me_cylinder_001.from_pydata([(-0.0005574, 0.8464, -0.1026), (9.696e-05, 0.05033, 1.788), (0.1646, 0.8301, -0.1026), (0.009916, 0.04936, 1.788), (0.3233, 0.782, -0.1026), (0.01936, 0.0465, 1.788), (0.4697, 0.7037, -0.1026), (0.02806, 0.04185, 1.788), (0.5979, 0.5985, -0.1026), (0.03569, 0.03559, 1.788), (0.7032, 0.4702, -0.1026), (0.04194, 0.02796, 1.788), (0.7814, 0.3239, -0.1026), (0.0466, 0.01926, 1.788), (0.8296, 0.1651, -0.1026), (0.04946, 0.009819, 1.788), (0.8458, 1.071e-07, -0.1026), (0.05043, 5.404e-08, 1.788), (0.8296, -0.1651, -0.1026), (0.04946, -0.009819, 1.788), (0.7814, -0.3239, -0.1026), (0.0466, -0.01926, 1.788), (0.7032, -0.4702, -0.1026), (0.04194, -0.02796, 1.788), (0.5979, -0.5985, -0.1026), (0.03569, -0.03559, 1.788), (0.4697, -0.7037, -0.1026), (0.02806, -0.04185, 1.788), (0.3233, -0.782, -0.1026), (0.01936, -0.0465, 1.788), (0.1646, -0.8301, -0.1026), (0.009916, -0.04936, 1.788), (-0.0005579, -0.8464, -0.1026), (9.693e-05, -0.05033, 1.788), (9.696e-05, 0.05033, 0.6806), (0.009916, 0.04936, 0.6806), (0.01936, 0.0465, 0.6806), (0.02806, 0.04185, 0.6806), (0.03569, 0.03559, 0.6806), (0.04194, 0.02796, 0.6806), (0.0466, 0.01926, 0.6806), (0.04946, 0.009819, 0.6806), (0.05043, 5.404e-08, 0.6806), (0.04946, -0.009819, 0.6806), (0.0466, -0.01926, 0.6806), (0.04194, -0.02796, 0.6806), (0.03569, -0.03559, 0.6806), (0.02806, -0.04185, 0.6806), (0.01936, -0.0465, 0.6806), (0.009916, -0.04936, 0.6806), (9.693e-05, -0.05033, 0.6806), (0.01048, 0.05291, 0.1369), (0.0206, 0.04984, 0.1369), (0.02993, 0.04486, 0.1369), (0.0381, 0.03815, 0.1369), (0.04481, 0.02997, 0.1369), (0.0498, 0.02064, 0.1369), (0.05287, 0.01052, 0.1369), (0.0539, 5.548e-08, 0.1369), (0.05287, -0.01052, 0.1369), (0.0498, -0.02064, 0.1369), (0.04481, -0.02997, 0.1369), (0.0381, -0.03815, 0.1369), (0.02993, -0.04486, 0.1369), (0.0206, -0.04984, 0.1369), (0.01048, -0.05291, 0.1369), (-4.397e-05, -0.05395, 0.1369), (-4.394e-05, 0.05395, 0.1369), (0.0202, 0.1006, 0.03056), (0.03945, 0.09477, 0.03056), (0.05718, 0.08529, 0.03056), (0.07273, 0.07254, 0.03056), (0.08548, 0.05699, 0.03056), (0.09496, 0.03926, 0.03056), (0.1008, 0.02001, 0.03056), (0.1028, 5.809e-08, 0.03056), (0.1008, -0.02001, 0.03056), (0.09496, -0.03926, 0.03056), (0.08548, -0.05699, 0.03056), (0.07273, -0.07254, 0.03056), (0.05718, -0.08529, 0.03056), (0.03945, -0.09477, 0.03056), (0.0202, -0.1006, 0.03056), (0.0001894, -0.1026, 0.03056), (0.0001895, 0.1026, 0.03056), (0.1592, 0.7941, -0.08334), (0.3111, 0.7481, -0.08334), (0.4511, 0.6732, -0.08334), (0.5738, 0.5725, -0.08334), (0.6745, 0.4498, -0.08334), (0.7493, 0.3099, -0.08334), (0.7954, 0.158, -0.08334), (0.8109, 1.068e-07, -0.08334), (0.7954, -0.158, -0.08334), (0.7493, -0.3099, -0.08334), (0.6745, -0.4498, -0.08334), (0.5738, -0.5725, -0.08334), (0.4511, -0.6732, -0.08334), (0.3111, -0.7481, -0.08334), (0.1592, -0.7941, -0.08334), (0.001221, -0.8097, -0.08334), (-0.0001912, 0.8097, -0.08334), (0.0006553, 0.3965, -0.03097), (0.07659, 0.3889, -0.03097), (0.151, 0.3663, -0.03097), (0.2195, 0.3297, -0.03097), (0.2796, 0.2803, -0.03097), (0.3289, 0.2203, -0.03097), (0.3655, 0.1517, -0.03097), (0.3881, 0.07735, -0.03097), (0.3957, 7.923e-08, -0.03097), (0.3881, -0.07735, -0.03097), (0.3655, -0.1517, -0.03097), (0.3289, -0.2203, -0.03097), (0.2796, -0.2803, -0.03097), (0.2195, -0.3297, -0.03097), (0.151, -0.3663, -0.03097), (0.07659, -0.3889, -0.03097), (-0.0007581, -0.3965, -0.03097), (-0.0005801, 0.198, -0.0002051), (0.03804, 0.1942, -0.0002051), (0.07518, 0.1829, -0.0002051), (0.1094, 0.1646, -0.0002051), (0.1394, 0.14, -0.0002051), (0.164, 0.11, -0.0002051), (0.1823, 0.07576, -0.0002051), (0.1936, 0.03862, -0.0002051), (0.1974, 6.697e-08, -0.0002051), (0.1936, -0.03862, -0.0002051), (0.1823, -0.07576, -0.0002051), (0.164, -0.11, -0.0002051), (0.1394, -0.14, -0.0002051), (0.1094, -0.1646, -0.0002051), (0.07518, -0.1829, -0.0002051), (0.03804, -0.1942, -0.0002051), (-0.0005803, -0.198, -0.0002051), (-0.0001924, 0.0543, 0.163), (0.0104, 0.05326, 0.163), (0.02059, 0.05017, 0.163), (0.02998, 0.04515, 0.163), (0.03821, 0.0384, 0.163), (0.04496, 0.03017, 0.163), (0.04998, 0.02078, 0.163), (0.05307, 0.01059, 0.163), (0.05411, 5.548e-08, 0.163), (0.05307, -0.01059, 0.163), (0.04998, -0.02078, 0.163), (0.04496, -0.03017, 0.163), (0.03821, -0.0384, 0.163), (0.02998, -0.04515, 0.163), (0.02059, -0.05017, 0.163), (0.0104, -0.05326, 0.163), (-0.0001924, -0.0543, 0.163), (-0.0004149, 0.1733, 0.2307), (0.03339, 0.17, 0.2307), (0.0659, 0.1601, 0.2307), (0.09586, 0.1441, 0.2307), (0.1221, 0.1225, 0.2307), (0.1437, 0.09628, 0.2307), (0.1597, 0.06632, 0.2307), (0.1696, 0.03381, 0.2307), (0.1729, 6.422e-08, 0.2307), (0.1696, -0.03381, 0.2307), (0.1597, -0.06632, 0.2307), (0.1437, -0.09628, 0.2307), (0.1221, -0.1225, 0.2307), (0.09586, -0.1441, 0.2307), (0.0659, -0.1601, 0.2307), (0.03339, -0.17, 0.2307), (-0.000415, -0.1733, 0.2307), (9.696e-05, 0.05033, 1.518), (9.696e-05, 0.05033, 1.707), (0.009916, 0.04936, 1.707), (0.009916, 0.04936, 1.518), (0.01936, 0.0465, 1.707), (0.01936, 0.0465, 1.518), (0.02806, 0.04185, 1.707), (0.02806, 0.04185, 1.518), (0.03569, 0.03559, 1.707), (0.03569, 0.03559, 1.518), (0.04194, 0.02796, 1.707), (0.04194, 0.02796, 1.518), (0.0466, 0.01926, 1.707), (0.0466, 0.01926, 1.518), (0.04946, 0.009819, 1.707), (0.04946, 0.009819, 1.518), (0.05043, 5.404e-08, 1.707), (0.05043, 5.404e-08, 1.518), (0.04946, -0.009819, 1.707), (0.04946, -0.009819, 1.518), (0.0466, -0.01926, 1.707), (0.0466, -0.01926, 1.518), (0.04194, -0.02796, 1.707), (0.04194, -0.02796, 1.518), (0.03569, -0.03559, 1.707), (0.03569, -0.03559, 1.518), (0.02806, -0.04185, 1.707), (0.02806, -0.04185, 1.518), (0.01936, -0.0465, 1.707), (0.01936, -0.0465, 1.518), (0.009916, -0.04936, 1.707), (0.009916, -0.04936, 1.518), (9.693e-05, -0.05033, 1.707), (9.693e-05, -0.05033, 1.518), (-0.0001597, 0.0689, 1.569), (-0.0001597, 0.0689, 1.655), (0.01328, 0.06758, 1.655), (0.01328, 0.06758, 1.569), (0.02621, 0.06365, 1.655), (0.02621, 0.06365, 1.569), (0.03812, 0.05729, 1.655), (0.03812, 0.05729, 1.569), (0.04856, 0.04872, 1.655), (0.04856, 0.04872, 1.569), (0.05713, 0.03828, 1.655), (0.05713, 0.03828, 1.569), (0.06349, 0.02637, 1.655), (0.06349, 0.02637, 1.569), (0.06742, 0.01344, 1.655), (0.06742, 0.01344, 1.569), (0.06874, 5.536e-08, 1.655), (0.06874, 5.536e-08, 1.569), (0.06742, -0.01344, 1.655), (0.06742, -0.01344, 1.569), (0.06349, -0.02637, 1.655), (0.06349, -0.02637, 1.569), (0.05713, -0.03828, 1.655), (0.05713, -0.03828, 1.569), (0.04856, -0.04872, 1.655), (0.04856, -0.04872, 1.569), (0.03812, -0.05729, 1.655), (0.03812, -0.05729, 1.569), (0.02621, -0.06365, 1.655), (0.02621, -0.06365, 1.569), (0.01328, -0.06758, 1.655), (0.01328, -0.06758, 1.569), (-0.0001597, -0.0689, 1.655), (-0.0001597, -0.0689, 1.569), (0.002298, 0.01487, 1.872), (0.00521, 0.02951, 1.865), (0.007893, 0.043, 1.861), (0.01025, 0.05483, 1.856), (0.01218, 0.06453, 1.85), (0.01361, 0.07174, 1.842), (0.01449, 0.07618, 1.833), (0.01479, 0.07768, 1.824), (0.01449, 0.07618, 1.814), (0.01361, 0.07174, 1.805), (0.01218, 0.06453, 1.797), (0.01025, 0.05483, 1.79), (0.007893, 0.043, 1.784), (0.00521, 0.02951, 1.78), (0.002298, 0.01487, 1.777), (0.00521, 0.01399, 1.872), (0.01092, 0.02778, 1.865), (0.01618, 0.04049, 1.861), (0.0208, 0.05162, 1.856), (0.02459, 0.06077, 1.85), (0.0274, 0.06756, 1.842), (0.02913, 0.07174, 1.833), (0.02972, 0.07315, 1.824), (0.02913, 0.07174, 1.814), (0.0274, 0.06756, 1.805), (0.02459, 0.06077, 1.797), (0.0208, 0.05162, 1.79), (0.01618, 0.04049, 1.784), (0.01092, 0.02778, 1.78), (0.00521, 0.01399, 1.777), (0.007893, 0.01255, 1.872), (0.01618, 0.02496, 1.865), (0.02383, 0.0364, 1.861), (0.03052, 0.04643, 1.856), (0.03602, 0.05465, 1.85), (0.04011, 0.06077, 1.842), (0.04262, 0.06453, 1.833), (0.04347, 0.0658, 1.824), (0.04262, 0.06453, 1.814), (0.04011, 0.06077, 1.805), (0.03602, 0.05465, 1.797), (0.03052, 0.04643, 1.79), (0.02383, 0.0364, 1.784), (0.01618, 0.02496, 1.78), (0.007893, 0.01255, 1.777), (0.01025, 0.01062, 1.872), (0.0208, 0.02118, 1.865), (0.03052, 0.0309, 1.861), (0.03905, 0.03943, 1.856), (0.04605, 0.04643, 1.85), (0.05124, 0.05162, 1.842), (0.05445, 0.05483, 1.833), (0.05553, 0.05591, 1.824), (0.05445, 0.05483, 1.814), (0.05124, 0.05162, 1.805), (0.04605, 0.04643, 1.797), (0.03905, 0.03943, 1.79), (0.03052, 0.0309, 1.784), (0.0208, 0.02118, 1.78), (0.01025, 0.01062, 1.777), (0.01218, 0.008272, 1.872), (0.02459, 0.01656, 1.865), (0.03602, 0.02421, 1.861), (0.04605, 0.0309, 1.856), (0.05427, 0.0364, 1.85), (0.06039, 0.04049, 1.842), (0.06415, 0.043, 1.833), (0.06542, 0.04385, 1.824), (0.06415, 0.043, 1.814), (0.06039, 0.04049, 1.805), (0.05427, 0.0364, 1.797), (0.04605, 0.0309, 1.79), (0.03602, 0.02421, 1.784), (0.02459, 0.01656, 1.78), (0.01218, 0.008272, 1.777), (0.01361, 0.005589, 1.872), (0.0274, 0.0113, 1.865), (0.04011, 0.01656, 1.861), (0.05124, 0.02118, 1.856), (0.06039, 0.02496, 1.85), (0.06718, 0.02778, 1.842), (0.07136, 0.02951, 1.833), (0.07277, 0.0301, 1.824), (0.07136, 0.02951, 1.814), (0.06718, 0.02778, 1.805), (0.06039, 0.02496, 1.797), (0.05124, 0.02118, 1.79), (0.04011, 0.01656, 1.784), (0.0274, 0.0113, 1.78), (0.01361, 0.005589, 1.777), (0.01449, 0.002677, 1.872), (0.02913, 0.005589, 1.865), (0.04262, 0.008272, 1.861), (0.05445, 0.01062, 1.856), (0.06415, 0.01255, 1.85), (0.07136, 0.01399, 1.842), (0.0758, 0.01487, 1.833), (0.0773, 0.01517, 1.824), (0.0758, 0.01487, 1.814), (0.07136, 0.01399, 1.805), (0.06415, 0.01255, 1.797), (0.05445, 0.01062, 1.79), (0.04262, 0.008272, 1.784), (0.02913, 0.005589, 1.78), (0.01449, 0.002677, 1.777), (0.01479, -0.0003507, 1.872), (0.02972, -0.0003507, 1.865), (0.04347, -0.0003507, 1.861), (0.05553, -0.0003507, 1.856), (0.06542, -0.0003507, 1.85), (0.07277, -0.0003507, 1.842), (0.0773, -0.0003507, 1.833), (0.07883, -0.0003507, 1.824), (0.0773, -0.0003507, 1.814), (0.07277, -0.0003507, 1.805), (0.06542, -0.0003507, 1.797), (0.05553, -0.0003507, 1.79), (0.04347, -0.0003507, 1.784), (0.02972, -0.0003507, 1.78), (0.01479, -0.0003507, 1.777), (0.01449, -0.003379, 1.872), (0.02913, -0.00629, 1.865), (0.04262, -0.008974, 1.861), (0.05445, -0.01133, 1.856), (0.06415, -0.01326, 1.85), (0.07136, -0.01469, 1.842), (0.0758, -0.01557, 1.833), (0.0773, -0.01587, 1.824), (0.0758, -0.01557, 1.814), (0.07136, -0.01469, 1.805), (0.06415, -0.01326, 1.797), (0.05445, -0.01133, 1.79), (0.04262, -0.008974, 1.784), (0.02913, -0.00629, 1.78), (0.01449, -0.003379, 1.777), (0.01361, -0.00629, 1.872), (0.0274, -0.012, 1.865), (0.04011, -0.01727, 1.861), (0.05124, -0.02188, 1.856), (0.06039, -0.02567, 1.85), (0.06718, -0.02848, 1.842), (0.07136, -0.03021, 1.833), (0.07277, -0.0308, 1.824), (0.07136, -0.03021, 1.814), (0.06718, -0.02848, 1.805), (0.06039, -0.02567, 1.797), (0.05124, -0.02188, 1.79), (0.04011, -0.01727, 1.784), (0.0274, -0.012, 1.78), (0.01361, -0.00629, 1.777), (0.01218, -0.008974, 1.872), (0.02459, -0.01727, 1.865), (0.03602, -0.02491, 1.861), (0.04605, -0.03161, 1.856), (0.05427, -0.0371, 1.85), (0.06039, -0.04119, 1.842), (0.06415, -0.0437, 1.833), (0.06542, -0.04455, 1.824), (0.06415, -0.0437, 1.814), (0.06039, -0.04119, 1.805), (0.05427, -0.0371, 1.797), (0.04605, -0.03161, 1.79), (0.03602, -0.02491, 1.784), (0.02459, -0.01727, 1.78), (0.01218, -0.008974, 1.777), (0.01025, -0.01133, 1.872), (0.0208, -0.02188, 1.865), (0.03052, -0.03161, 1.861), (0.03905, -0.04013, 1.856), (0.04605, -0.04713, 1.85), (0.05124, -0.05233, 1.842), (0.05445, -0.05553, 1.833), (0.05553, -0.05661, 1.824), (0.05445, -0.05553, 1.814), (0.05124, -0.05233, 1.805), (0.04605, -0.04713, 1.797), (0.03905, -0.04013, 1.79), (0.03052, -0.03161, 1.784), (0.0208, -0.02188, 1.78), (0.01025, -0.01133, 1.777), (0.007893, -0.01326, 1.872), (0.01618, -0.02567, 1.865), (0.02383, -0.0371, 1.861), (0.03052, -0.04713, 1.856), (0.03602, -0.05535, 1.85), (0.04011, -0.06147, 1.842), (0.04262, -0.06523, 1.833), (0.04347, -0.0665, 1.824), (0.04262, -0.06523, 1.814), (0.04011, -0.06147, 1.805), (0.03602, -0.05535, 1.797), (0.03052, -0.04713, 1.79), (0.02383, -0.0371, 1.784), (0.01618, -0.02567, 1.78), (0.007893, -0.01326, 1.777), (0.00521, -0.01469, 1.872), (0.01092, -0.02848, 1.865), (0.01618, -0.04119, 1.861), (0.0208, -0.05233, 1.856), (0.02459, -0.06147, 1.85), (0.0274, -0.06826, 1.842), (0.02913, -0.07244, 1.833), (0.02972, -0.07385, 1.824), (0.02913, -0.07244, 1.814), (0.0274, -0.06826, 1.805), (0.02459, -0.06147, 1.797), (0.0208, -0.05233, 1.79), (0.01618, -0.04119, 1.784), (0.01092, -0.02848, 1.78), (0.00521, -0.01469, 1.777), (0.002298, -0.01557, 1.872), (0.00521, -0.03021, 1.865), (0.007893, -0.0437, 1.861), (0.01025, -0.05553, 1.856), (0.01218, -0.06523, 1.85), (0.01361, -0.07244, 1.842), (0.01449, -0.07688, 1.833), (0.01479, -0.07838, 1.824), (0.01449, -0.07688, 1.814), (0.01361, -0.07244, 1.805), (0.01218, -0.06523, 1.797), (0.01025, -0.05553, 1.79), (0.007893, -0.0437, 1.784), (0.00521, -0.03021, 1.78), (0.002298, -0.01557, 1.777), (-0.00073, -0.01587, 1.872), (-0.00073, -0.0308, 1.865), (-0.00073, -0.04455, 1.861), (-0.00073, -0.05661, 1.856), (-0.00073, -0.0665, 1.85), (-0.00073, -0.07385, 1.842), (-0.00073, -0.07838, 1.833), (-0.00073, -0.07991, 1.824), (-0.00073, -0.07838, 1.814), (-0.00073, -0.07385, 1.805), (-0.00073, -0.0665, 1.797), (-0.00073, -0.05661, 1.79), (-0.00073, -0.04455, 1.784), (-0.00073, -0.0308, 1.78), (-0.00073, -0.01587, 1.777), (-0.00073, -0.0003508, 1.883), (-0.00073, 0.01517, 1.872), (-0.00073, 0.0301, 1.865), (-0.00073, 0.04385, 1.861), (-0.00073, 0.05591, 1.856), (-0.00073, 0.0658, 1.85), (-0.00073, 0.07315, 1.842), (-0.00073, 0.07768, 1.833), (-0.00073, 0.07921, 1.824), (-0.00073, 0.07768, 1.814), (-0.00073, 0.07315, 1.805), (-0.00073, 0.0658, 1.797), (-0.00073, 0.05591, 1.79), (-0.00073, 0.04385, 1.784), (-0.00073, 0.0301, 1.78), (-0.00073, 0.01517, 1.777), (-0.00073, -0.0003507, 1.776)], [], [(171, 1, 3, 172), (172, 3, 5, 174), (174, 5, 7, 176), (176, 7, 9, 178), (178, 9, 11, 180), (180, 11, 13, 182), (182, 13, 15, 184), (184, 15, 17, 186), (186, 17, 19, 188), (188, 19, 21, 190), (190, 21, 23, 192), (192, 23, 25, 194), (194, 25, 27, 196), (196, 27, 29, 198), (198, 29, 31, 200), (200, 31, 33, 202), (171, 202, 33, 31, 29, 27, 25, 23, 21, 19, 17, 15, 13, 11, 9, 7, 5, 3, 1), (153, 169, 50, 34), (168, 49, 50, 169), (167, 48, 49, 168), (166, 47, 48, 167), (165, 46, 47, 166), (164, 45, 46, 165), (163, 44, 45, 164), (162, 43, 44, 163), (161, 42, 43, 162), (160, 41, 42, 161), (159, 40, 41, 160), (158, 39, 40, 159), (157, 38, 39, 158), (156, 37, 38, 157), (155, 36, 37, 156), (154, 35, 36, 155), (153, 34, 35, 154), (84, 67, 51, 68), (68, 51, 52, 69), (69, 52, 53, 70), (70, 53, 54, 71), (71, 54, 55, 72), (72, 55, 56, 73), (73, 56, 57, 74), (74, 57, 58, 75), (75, 58, 59, 76), (76, 59, 60, 77), (77, 60, 61, 78), (78, 61, 62, 79), (79, 62, 63, 80), (80, 63, 64, 81), (81, 64, 65, 82), (82, 65, 66, 83), (84, 83, 66, 67), (119, 135, 83, 84), (134, 82, 83, 135), (133, 81, 82, 134), (132, 80, 81, 133), (131, 79, 80, 132), (130, 78, 79, 131), (129, 77, 78, 130), (128, 76, 77, 129), (127, 75, 76, 128), (126, 74, 75, 127), (125, 73, 74, 126), (124, 72, 73, 125), (123, 71, 72, 124), (122, 70, 71, 123), (121, 69, 70, 122), (120, 68, 69, 121), (119, 84, 68, 120), (0, 101, 85, 2), (2, 85, 86, 4), (4, 86, 87, 6), (6, 87, 88, 8), (8, 88, 89, 10), (10, 89, 90, 12), (12, 90, 91, 14), (14, 91, 92, 16), (16, 92, 93, 18), (18, 93, 94, 20), (20, 94, 95, 22), (22, 95, 96, 24), (24, 96, 97, 26), (26, 97, 98, 28), (28, 98, 99, 30), (30, 99, 100, 32), (0, 2, 4, 6, 8, 10, 12, 14, 16, 18, 20, 22, 24, 26, 28, 30, 32, 100, 101), (101, 102, 103, 85), (85, 103, 104, 86), (86, 104, 105, 87), (87, 105, 106, 88), (88, 106, 107, 89), (89, 107, 108, 90), (90, 108, 109, 91), (91, 109, 110, 92), (92, 110, 111, 93), (93, 111, 112, 94), (94, 112, 113, 95), (95, 113, 114, 96), (96, 114, 115, 97), (97, 115, 116, 98), (98, 116, 117, 99), (99, 117, 118, 100), (101, 100, 118, 102), (102, 119, 120, 103), (103, 120, 121, 104), (104, 121, 122, 105), (105, 122, 123, 106), (106, 123, 124, 107), (107, 124, 125, 108), (108, 125, 126, 109), (109, 126, 127, 110), (110, 127, 128, 111), (111, 128, 129, 112), (112, 129, 130, 113), (113, 130, 131, 114), (114, 131, 132, 115), (115, 132, 133, 116), (116, 133, 134, 117), (117, 134, 135, 118), (102, 118, 135, 119), (67, 136, 137, 51), (51, 137, 138, 52), (52, 138, 139, 53), (53, 139, 140, 54), (54, 140, 141, 55), (55, 141, 142, 56), (56, 142, 143, 57), (57, 143, 144, 58), (58, 144, 145, 59), (59, 145, 146, 60), (60, 146, 147, 61), (61, 147, 148, 62), (62, 148, 149, 63), (63, 149, 150, 64), (64, 150, 151, 65), (65, 151, 152, 66), (67, 66, 152, 136), (136, 153, 154, 137), (137, 154, 155, 138), (138, 155, 156, 139), (139, 156, 157, 140), (140, 157, 158, 141), (141, 158, 159, 142), (142, 159, 160, 143), (143, 160, 161, 144), (144, 161, 162, 145), (145, 162, 163, 146), (146, 163, 164, 147), (147, 164, 165, 148), (148, 165, 166, 149), (149, 166, 167, 150), (150, 167, 168, 151), (151, 168, 169, 152), (136, 152, 169, 153), (34, 50, 203, 170), (205, 236, 202, 171), (49, 201, 203, 50), (234, 200, 202, 236), (48, 199, 201, 49), (232, 198, 200, 234), (47, 197, 199, 48), (230, 196, 198, 232), (46, 195, 197, 47), (228, 194, 196, 230), (45, 193, 195, 46), (226, 192, 194, 228), (44, 191, 193, 45), (224, 190, 192, 226), (43, 189, 191, 44), (222, 188, 190, 224), (42, 187, 189, 43), (220, 186, 188, 222), (41, 185, 187, 42), (218, 184, 186, 220), (40, 183, 185, 41), (216, 182, 184, 218), (39, 181, 183, 40), (214, 180, 182, 216), (38, 179, 181, 39), (212, 178, 180, 214), (37, 177, 179, 38), (210, 176, 178, 212), (36, 175, 177, 37), (208, 174, 176, 210), (35, 173, 175, 36), (206, 172, 174, 208), (34, 170, 173, 35), (205, 171, 172, 206), (170, 204, 207, 173), (204, 205, 206, 207), (173, 207, 209, 175), (207, 206, 208, 209), (175, 209, 211, 177), (209, 208, 210, 211), (177, 211, 213, 179), (211, 210, 212, 213), (179, 213, 215, 181), (213, 212, 214, 215), (181, 215, 217, 183), (215, 214, 216, 217), (183, 217, 219, 185), (217, 216, 218, 219), (185, 219, 221, 187), (219, 218, 220, 221), (187, 221, 223, 189), (221, 220, 222, 223), (189, 223, 225, 191), (223, 222, 224, 225), (191, 225, 227, 193), (225, 224, 226, 227), (193, 227, 229, 195), (227, 226, 228, 229), (195, 229, 231, 197), (229, 228, 230, 231), (197, 231, 233, 199), (231, 230, 232, 233), (199, 233, 235, 201), (233, 232, 234, 235), (201, 235, 237, 203), (235, 234, 236, 237), (170, 203, 237, 204), (204, 237, 236, 205), (479, 478, 238), (494, 493, 252), (487, 486, 245, 246), (480, 479, 238, 239), (488, 487, 246, 247), (481, 480, 239, 240), (489, 488, 247, 248), (482, 481, 240, 241), (490, 489, 248, 249), (483, 482, 241, 242), (491, 490, 249, 250), (484, 483, 242, 243), (492, 491, 250, 251), (485, 484, 243, 244), (493, 492, 251, 252), (486, 485, 244, 245), (244, 243, 258, 259), (252, 251, 266, 267), (245, 244, 259, 260), (238, 478, 253), (494, 252, 267), (246, 245, 260, 261), (239, 238, 253, 254), (247, 246, 261, 262), (240, 239, 254, 255), (248, 247, 262, 263), (241, 240, 255, 256), (249, 248, 263, 264), (242, 241, 256, 257), (250, 249, 264, 265), (243, 242, 257, 258), (251, 250, 265, 266), (263, 262, 277, 278), (256, 255, 270, 271), (264, 263, 278, 279), (257, 256, 271, 272), (265, 264, 279, 280), (258, 257, 272, 273), (266, 265, 280, 281), (259, 258, 273, 274), (267, 266, 281, 282), (260, 259, 274, 275), (253, 478, 268), (494, 267, 282), (261, 260, 275, 276), (254, 253, 268, 269), (262, 261, 276, 277), (255, 254, 269, 270), (282, 281, 296, 297), (275, 274, 289, 290), (268, 478, 283), (494, 282, 297), (276, 275, 290, 291), (269, 268, 283, 284), (277, 276, 291, 292), (270, 269, 284, 285), (278, 277, 292, 293), (271, 270, 285, 286), (279, 278, 293, 294), (272, 271, 286, 287), (280, 279, 294, 295), (273, 272, 287, 288), (281, 280, 295, 296), (274, 273, 288, 289), (294, 293, 308, 309), (287, 286, 301, 302), (295, 294, 309, 310), (288, 287, 302, 303), (296, 295, 310, 311), (289, 288, 303, 304), (297, 296, 311, 312), (290, 289, 304, 305), (283, 478, 298), (494, 297, 312), (291, 290, 305, 306), (284, 283, 298, 299), (292, 291, 306, 307), (285, 284, 299, 300), (293, 292, 307, 308), (286, 285, 300, 301), (298, 478, 313), (494, 312, 327), (306, 305, 320, 321), (299, 298, 313, 314), (307, 306, 321, 322), (300, 299, 314, 315), (308, 307, 322, 323), (301, 300, 315, 316), (309, 308, 323, 324), (302, 301, 316, 317), (310, 309, 324, 325), (303, 302, 317, 318), (311, 310, 325, 326), (304, 303, 318, 319), (312, 311, 326, 327), (305, 304, 319, 320), (317, 316, 331, 332), (325, 324, 339, 340), (318, 317, 332, 333), (326, 325, 340, 341), (319, 318, 333, 334), (327, 326, 341, 342), (320, 319, 334, 335), (313, 478, 328), (494, 327, 342), (321, 320, 335, 336), (314, 313, 328, 329), (322, 321, 336, 337), (315, 314, 329, 330), (323, 322, 337, 338), (316, 315, 330, 331), (324, 323, 338, 339), (336, 335, 350, 351), (329, 328, 343, 344), (337, 336, 351, 352), (330, 329, 344, 345), (338, 337, 352, 353), (331, 330, 345, 346), (339, 338, 353, 354), (332, 331, 346, 347), (340, 339, 354, 355), (333, 332, 347, 348), (341, 340, 355, 356), (334, 333, 348, 349), (342, 341, 356, 357), (335, 334, 349, 350), (328, 478, 343), (494, 342, 357), (355, 354, 369, 370), (348, 347, 362, 363), (356, 355, 370, 371), (349, 348, 363, 364), (357, 356, 371, 372), (350, 349, 364, 365), (343, 478, 358), (494, 357, 372), (351, 350, 365, 366), (344, 343, 358, 359), (352, 351, 366, 367), (345, 344, 359, 360), (353, 352, 367, 368), (346, 345, 360, 361), (354, 353, 368, 369), (347, 346, 361, 362), (359, 358, 373, 374), (367, 366, 381, 382), (360, 359, 374, 375), (368, 367, 382, 383), (361, 360, 375, 376), (369, 368, 383, 384), (362, 361, 376, 377), (370, 369, 384, 385), (363, 362, 377, 378), (371, 370, 385, 386), (364, 363, 378, 379), (372, 371, 386, 387), (365, 364, 379, 380), (358, 478, 373), (494, 372, 387), (366, 365, 380, 381), (378, 377, 392, 393), (386, 385, 400, 401), (379, 378, 393, 394), (387, 386, 401, 402), (380, 379, 394, 395), (373, 478, 388), (494, 387, 402), (381, 380, 395, 396), (374, 373, 388, 389), (382, 381, 396, 397), (375, 374, 389, 390), (383, 382, 397, 398), (376, 375, 390, 391), (384, 383, 398, 399), (377, 376, 391, 392), (385, 384, 399, 400), (397, 396, 411, 412), (390, 389, 404, 405), (398, 397, 412, 413), (391, 390, 405, 406), (399, 398, 413, 414), (392, 391, 406, 407), (400, 399, 414, 415), (393, 392, 407, 408), (401, 400, 415, 416), (394, 393, 408, 409), (402, 401, 416, 417), (395, 394, 409, 410), (388, 478, 403), (494, 402, 417), (396, 395, 410, 411), (389, 388, 403, 404), (416, 415, 430, 431), (409, 408, 423, 424), (417, 416, 431, 432), (410, 409, 424, 425), (403, 478, 418), (494, 417, 432), (411, 410, 425, 426), (404, 403, 418, 419), (412, 411, 426, 427), (405, 404, 419, 420), (413, 412, 427, 428), (406, 405, 420, 421), (414, 413, 428, 429), (407, 406, 421, 422), (415, 414, 429, 430), (408, 407, 422, 423), (428, 427, 442, 443), (421, 420, 435, 436), (429, 428, 443, 444), (422, 421, 436, 437), (430, 429, 444, 445), (423, 422, 437, 438), (431, 430, 445, 446), (424, 423, 438, 439), (432, 431, 446, 447), (425, 424, 439, 440), (418, 478, 433), (494, 432, 447), (426, 425, 440, 441), (419, 418, 433, 434), (427, 426, 441, 442), (420, 419, 434, 435), (447, 446, 461, 462), (440, 439, 454, 455), (433, 478, 448), (494, 447, 462), (441, 440, 455, 456), (434, 433, 448, 449), (442, 441, 456, 457), (435, 434, 449, 450), (443, 442, 457, 458), (436, 435, 450, 451), (444, 443, 458, 459), (437, 436, 451, 452), (445, 444, 459, 460), (438, 437, 452, 453), (446, 445, 460, 461), (439, 438, 453, 454), (451, 450, 465, 466), (459, 458, 473, 474), (452, 451, 466, 467), (460, 459, 474, 475), (453, 452, 467, 468), (461, 460, 475, 476), (454, 453, 468, 469), (462, 461, 476, 477), (455, 454, 469, 470), (448, 478, 463), (494, 462, 477), (456, 455, 470, 471), (449, 448, 463, 464), (457, 456, 471, 472), (450, 449, 464, 465), (458, 457, 472, 473)])
me_cylinder_001.use_remesh_preserve_volume = False
me_cylinder_001.use_remesh_preserve_attributes = False
me_cylinder_001.use_mirror_vertex_groups = False
me_cylinder_001.update()

# ---- objects
ob_ropea_001 = bpy.data.objects.new('RopeA.001', me_cylinder_002)
ob_bowl1_000 = bpy.data.objects.new('Bowl1.000', me_cylinder_003)
ob_a_new_top = bpy.data.objects.new('A new top', me_cube)
ob_ropea_000 = bpy.data.objects.new('RopeA.000', me_cylinder_007)
ob_bowl1_001 = bpy.data.objects.new('Bowl1.001', me_cylinder_009)
ob_body = bpy.data.objects.new('Body', me_cylinder_001)

# ---- transforms, parenting, visibility, modifiers, constraints
ob_ropea_001.location = (-1.199, 0.0, -0.6633)
ob_ropea_001.scale = (0.01, 0.01, 0.3637)
ob_ropea_001.lineart.crease_threshold = 0.0
ob_bowl1_000.parent = ob_ropea_001
ob_bowl1_000.matrix_parent_inverse = Matrix(((100.0, 0.0, 0.0, -119.9), (0.0, 100.0, 0.0, 0.0002356), (1.192e-07, 0.0, 2.749, 1.824), (0.0, 0.0, 0.0, 1.0)))
ob_bowl1_000.location = (1.199, -2.357e-06, -0.6633)
ob_bowl1_000.scale = (0.5, 0.5, 0.02543)
ob_bowl1_000.lineart.crease_threshold = 0.0
ob_a_new_top.location = (-0.001594, 0.0007935, 0.4404)
ob_a_new_top.lineart.crease_threshold = 0.0
_m = ob_a_new_top.modifiers.new('Mirror', 'MIRROR')
ob_ropea_000.location = (1.199, 0.0, -0.6633)
ob_ropea_000.scale = (0.01, 0.01, 0.3637)
ob_ropea_000.lineart.crease_threshold = 0.0
ob_bowl1_001.parent = ob_ropea_000
ob_bowl1_001.matrix_parent_inverse = Matrix(((100.0, 0.0, 0.0, -119.9), (0.0, 100.0, 0.0, 0.0002356), (1.192e-07, 0.0, 2.749, 1.824), (0.0, 0.0, 0.0, 1.0)))
ob_bowl1_001.location = (1.199, -2.357e-06, -0.6633)
ob_bowl1_001.scale = (0.5, 0.5, 0.02543)
ob_bowl1_001.lineart.crease_threshold = 0.0
ob_body.location = (0.0, 0.0, -1.181)
ob_body.scale = (0.6, 0.6, 1.0)
ob_body.lineart.crease_threshold = 0.0
_m = ob_body.modifiers.new('Mirror', 'MIRROR')

# ---- collection membership
col_collection_1.objects.link(ob_ropea_001)
col_collection_1.objects.link(ob_bowl1_000)
col_collection_1.objects.link(ob_a_new_top)
col_collection_1.objects.link(ob_ropea_000)
col_collection_1.objects.link(ob_bowl1_001)
col_collection_1.objects.link(ob_body)

# ---- scene / render settings (as saved in the file)
scene.frame_start = 1; scene.frame_end = 250; scene.frame_set(0)
scene.render.engine = 'BLENDER_EEVEE_NEXT'
scene.render.resolution_percentage = 50
scene.render.dither_intensity = 0.0
scene.cycles.use_denoising = False
scene.cycles.samples = 128
scene.cycles.sampling_pattern = 'TABULATED_SOBOL'
scene.cycles.light_sampling_threshold = 0.0
scene.cycles.use_adaptive_sampling = False
scene.cycles.use_light_tree = False
scene.cycles.blur_glossy = 0.0
scene.cycles.sample_clamp_indirect = 0.0
scene.view_settings.view_transform = 'Standard'
bpy.context.view_layer.update()

# ---- added for rendering (the .blend has no active camera and no usable light): camera, sun
cam_auto = bpy.data.cameras.new('AutoCamera')
cam_auto.lens = 50.0
cam_auto.sensor_width = 36.0
cam_auto.clip_end = 1000.0
ob_auto_camera = bpy.data.objects.new('AutoCamera', cam_auto)
scene.collection.objects.link(ob_auto_camera)
ob_auto_camera.location = (3.76115, -4.51339, 2.71846)
ob_auto_camera.rotation_euler = (1.09748, -7.21219e-08, 0.694738)
scene.camera = ob_auto_camera
light_auto_sun = bpy.data.lights.new('AutoSun', 'SUN')
light_auto_sun.energy = 3.0
light_auto_sun.angle = 0.0523599
ob_auto_sun = bpy.data.objects.new('AutoSun', light_auto_sun)
scene.collection.objects.link(ob_auto_sun)
ob_auto_sun.rotation_euler = (0.872665, 0.174533, 0.523599)
bpy.context.view_layer.update()
